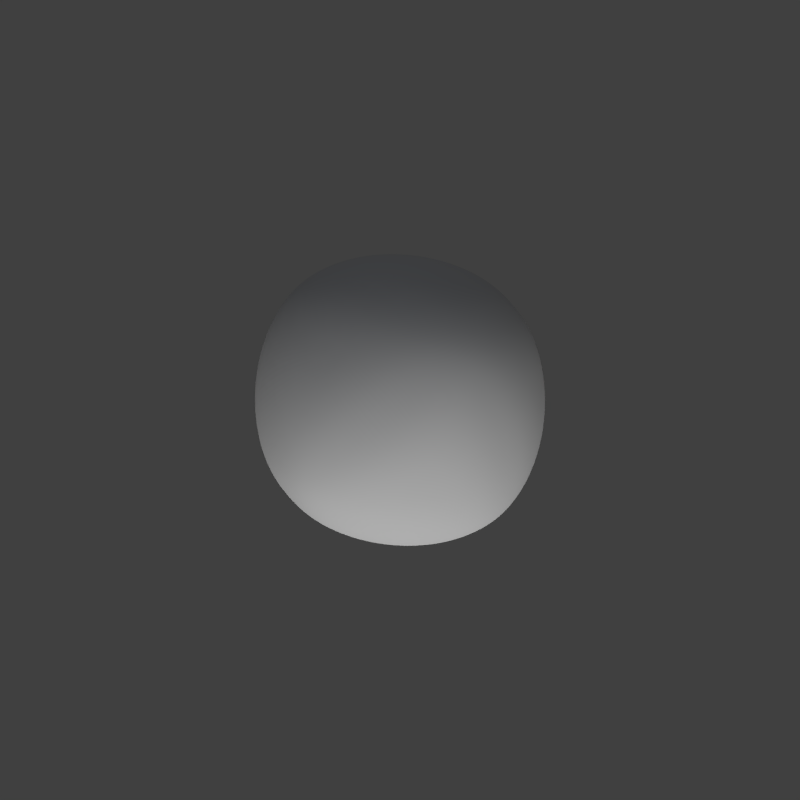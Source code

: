 # Source: large_metal.blend  (saved by Blender 2.69.0; exported with 4.5.12 LTS)
import bpy
from mathutils import Matrix  # noqa: F401  (used for matrix-valued properties, if any)

bpy.ops.wm.read_factory_settings(use_empty=True)
scene = bpy.context.scene
scene.name = 'Scene'

# ---- collections
col_collection_1 = bpy.data.collections.new('Collection 1'); scene.collection.children.link(col_collection_1)

# ---- materials (node trees are filled in below, after node groups)
mat_material = bpy.data.materials.new('Material')
mat_material.alpha_threshold = 0.0
mat_material.use_transparent_shadow = False
mat_material.roughness = 0.5
mat_material.line_color = (0.0, 0.0, 0.0, 1.0)

# ---- material node trees

# ---- world
world_world = bpy.data.worlds.new('World'); scene.world = world_world
world_world.color = (0.05088, 0.05088, 0.05088)
world_world.use_sun_shadow = False
world_world.sun_shadow_jitter_overblur = 0.0
world_world.cycles.sampling_method = 'MANUAL'
world_world.cycles.sample_map_resolution = 256

# ---- cameras
cam_camera = bpy.data.cameras.new('Camera')
cam_camera.type = 'ORTHO'
cam_camera.clip_end = 100.0
cam_camera.lens = 35.0
cam_camera.sensor_width = 32.0
cam_camera.sensor_height = 18.0
cam_camera.ortho_scale = 2.402
cam_camera.dof.focus_distance = 0.0
cam_camera.dof.aperture_fstop = 128.0

# ---- lights
light_point = bpy.data.lights.new('Point', 'POINT')
light_point.color = (0.4981, 0.6687, 1.0)
light_point.transmission_factor = 0.0
light_point.energy = 20.0
light_point.shadow_buffer_clip_start = 0.5
light_point.shadow_soft_size = 0.1
light_point.shadow_maximum_resolution = 0.006
light_point.use_absolute_resolution = True
light_point.cycles.use_multiple_importance_sampling = False
light_lamp = bpy.data.lights.new('Lamp', 'SUN')
light_lamp.transmission_factor = 0.0
light_lamp.cutoff_distance = 30.0
light_lamp.angle = 1.571
light_lamp.energy = 1.5
light_lamp.shadow_buffer_clip_start = 1.001
light_lamp.shadow_soft_size = 1.0
light_lamp.shadow_cascade_max_distance = 1000.0
light_lamp.cycles.use_multiple_importance_sampling = False

# ---- meshes
me_cube = bpy.data.meshes.new('Cube')
me_cube.from_pydata([(1.0, 1.0, -1.0), (1.0, -1.0, -1.0), (-1.0, -1.0, -1.0), (-1.0, 1.0, -1.0), (1.0, 1.0, 1.0), (1.0, -1.0, 1.0), (-1.0, -1.0, 1.0), (-1.0, 1.0, 1.0)], [], [(0, 1, 2, 3), (4, 7, 6, 5), (0, 4, 5, 1), (1, 5, 6, 2), (2, 6, 7, 3), (4, 0, 3, 7)])
me_cube.materials.append(mat_material)
me_cube.use_remesh_preserve_volume = False
me_cube.use_remesh_preserve_attributes = False
me_cube.use_mirror_vertex_groups = False
me_cube.update()

# ---- objects
ob_point = bpy.data.objects.new('Point', light_point)
ob_cube = bpy.data.objects.new('Cube', me_cube)
ob_lamp = bpy.data.objects.new('Lamp', light_lamp)
ob_camera = bpy.data.objects.new('Camera', cam_camera)

# ---- transforms, parenting, visibility, modifiers, constraints
ob_point.location = (-2.202, -3.445, 4.715)
ob_point.lineart.crease_threshold = 0.0
ob_cube.location = (0.0, 0.0, 0.0)
ob_cube.rotation_euler = (-4.031e-07, -2.094, 2.327e-07)
ob_cube.lock_rotations_4d = False
ob_cube.empty_display_type = 'ARROWS'
ob_cube.lineart.crease_threshold = 0.0
_m = ob_cube.modifiers.new('Subsurf', 'SUBSURF')
_m.uv_smooth = 'PRESERVE_CORNERS'
_m.levels = 6
_m.render_levels = 6
_m.show_only_control_edges = False
_m = ob_cube.modifiers.new('Displace', 'DISPLACE')
_m.mid_level = 0.176
_m.strength = -1.576
ob_lamp.location = (4.076, 1.005, 5.904)
ob_lamp.rotation_euler = (0.0, 1.222, 0.8727)
ob_lamp.lock_rotations_4d = False
ob_lamp.empty_display_type = 'ARROWS'
ob_lamp.color = (0.0, 0.0, 0.0, 0.0)
ob_lamp.lineart.crease_threshold = 0.0
ob_camera.location = (0.0, 0.0, 5.0)
ob_camera.rotation_euler = (0.0, -0.0, 2.443)
ob_camera.lock_rotations_4d = False
ob_camera.empty_display_type = 'ARROWS'
ob_camera.color = (0.0, 0.0, 0.0, 0.0)
ob_camera.display_type = 'WIRE'
ob_camera.lineart.crease_threshold = 0.0

# ---- collection membership
col_collection_1.objects.link(ob_point)
col_collection_1.objects.link(ob_cube)
col_collection_1.objects.link(ob_lamp)
col_collection_1.objects.link(ob_camera)

# ---- scene / render settings (as saved in the file)
scene.camera = ob_camera
scene.frame_start = 0; scene.frame_end = 54; scene.frame_set(18)
scene.render.engine = 'BLENDER_EEVEE_NEXT'
scene.render.image_settings.compression = 90
scene.render.resolution_x = 100
scene.render.resolution_y = 100
scene.render.dither_intensity = 0.0
scene.render.bake_margin = 2
scene.render.bake_bias = 0.0
scene.cycles.use_denoising = False
scene.cycles.samples = 10
scene.cycles.sampling_pattern = 'TABULATED_SOBOL'
scene.cycles.light_sampling_threshold = 0.0
scene.cycles.use_adaptive_sampling = False
scene.cycles.use_light_tree = False
scene.cycles.blur_glossy = 0.0
scene.cycles.volume_bounces = 1
scene.cycles.pixel_filter_type = 'GAUSSIAN'
scene.cycles.sample_clamp_indirect = 0.0
scene.view_settings.view_transform = 'Standard'
bpy.context.view_layer.update()
